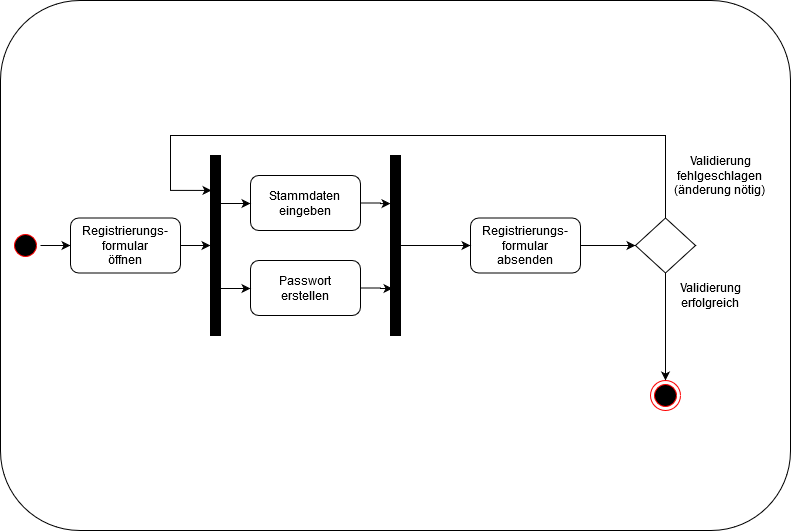

The diagram above was exported from draw.io. Its source (the exported page's mxGraphModel, read from the mxfile embedded in the PNG):
<mxGraphModel dx="1102" dy="575" grid="0" gridSize="10" guides="1" tooltips="1" connect="1" arrows="1" fold="1" page="1" pageScale="1" pageWidth="827" pageHeight="1169" math="0" shadow="0">
  <root>
    <mxCell id="0" />
    <mxCell id="1" parent="0" />
    <mxCell id="BD36lEGvjcGjyZvf-TqO-1" value="" style="rounded=1;whiteSpace=wrap;html=1;" parent="1" vertex="1">
      <mxGeometry x="350" y="280" width="120" height="60" as="geometry" />
    </mxCell>
    <mxCell id="BD36lEGvjcGjyZvf-TqO-2" value="" style="rounded=1;whiteSpace=wrap;html=1;" parent="1" vertex="1">
      <mxGeometry x="20" y="40" width="790" height="530" as="geometry" />
    </mxCell>
    <mxCell id="BD36lEGvjcGjyZvf-TqO-28" style="edgeStyle=orthogonalEdgeStyle;rounded=0;orthogonalLoop=1;jettySize=auto;html=1;entryX=0;entryY=0.5;entryDx=0;entryDy=0;" parent="1" source="BD36lEGvjcGjyZvf-TqO-3" target="BD36lEGvjcGjyZvf-TqO-6" edge="1">
      <mxGeometry relative="1" as="geometry" />
    </mxCell>
    <mxCell id="BD36lEGvjcGjyZvf-TqO-3" value="" style="ellipse;html=1;shape=startState;fillColor=#000000;strokeColor=#ff0000;" parent="1" vertex="1">
      <mxGeometry x="30" y="270" width="30" height="30" as="geometry" />
    </mxCell>
    <mxCell id="MLSWXvwUCWesW4Jo9F8l-5" style="edgeStyle=orthogonalEdgeStyle;rounded=0;orthogonalLoop=1;jettySize=auto;html=1;entryX=0;entryY=0.5;entryDx=0;entryDy=0;entryPerimeter=0;" parent="1" source="BD36lEGvjcGjyZvf-TqO-6" target="MLSWXvwUCWesW4Jo9F8l-3" edge="1">
      <mxGeometry relative="1" as="geometry" />
    </mxCell>
    <mxCell id="BD36lEGvjcGjyZvf-TqO-6" value="&lt;div&gt;Registrierungs-&lt;/div&gt;&lt;div&gt;formular&lt;/div&gt;&lt;div&gt;öffnen&lt;br&gt;&lt;/div&gt;" style="rounded=1;whiteSpace=wrap;html=1;" parent="1" vertex="1">
      <mxGeometry x="90" y="257.5" width="110" height="55" as="geometry" />
    </mxCell>
    <mxCell id="MLSWXvwUCWesW4Jo9F8l-10" style="edgeStyle=orthogonalEdgeStyle;rounded=0;orthogonalLoop=1;jettySize=auto;html=1;entryX=0;entryY=0.267;entryDx=0;entryDy=0;entryPerimeter=0;" parent="1" source="BD36lEGvjcGjyZvf-TqO-16" target="MLSWXvwUCWesW4Jo9F8l-2" edge="1">
      <mxGeometry relative="1" as="geometry" />
    </mxCell>
    <mxCell id="BD36lEGvjcGjyZvf-TqO-16" value="&lt;div&gt;Stammdaten&lt;br&gt;&lt;/div&gt;&lt;div&gt;eingeben&lt;br&gt;&lt;/div&gt;" style="rounded=1;whiteSpace=wrap;html=1;" parent="1" vertex="1">
      <mxGeometry x="270" y="215" width="110" height="55" as="geometry" />
    </mxCell>
    <mxCell id="BD36lEGvjcGjyZvf-TqO-22" style="edgeStyle=orthogonalEdgeStyle;rounded=0;orthogonalLoop=1;jettySize=auto;html=1;" parent="1" source="BD36lEGvjcGjyZvf-TqO-17" target="BD36lEGvjcGjyZvf-TqO-18" edge="1">
      <mxGeometry relative="1" as="geometry" />
    </mxCell>
    <mxCell id="BD36lEGvjcGjyZvf-TqO-17" value="&lt;div&gt;Registrierungs-&lt;/div&gt;&lt;div&gt;formular &lt;br&gt;&lt;/div&gt;&lt;div&gt;absenden&lt;/div&gt;" style="rounded=1;whiteSpace=wrap;html=1;" parent="1" vertex="1">
      <mxGeometry x="490" y="257.5" width="110" height="55" as="geometry" />
    </mxCell>
    <mxCell id="BD36lEGvjcGjyZvf-TqO-26" style="edgeStyle=orthogonalEdgeStyle;rounded=0;orthogonalLoop=1;jettySize=auto;html=1;entryX=0.5;entryY=0;entryDx=0;entryDy=0;" parent="1" source="BD36lEGvjcGjyZvf-TqO-18" target="BD36lEGvjcGjyZvf-TqO-25" edge="1">
      <mxGeometry relative="1" as="geometry">
        <Array as="points">
          <mxPoint x="685" y="420" />
        </Array>
      </mxGeometry>
    </mxCell>
    <mxCell id="MLSWXvwUCWesW4Jo9F8l-17" style="edgeStyle=orthogonalEdgeStyle;rounded=0;orthogonalLoop=1;jettySize=auto;html=1;entryX=0.1;entryY=0.194;entryDx=0;entryDy=0;entryPerimeter=0;" parent="1" source="BD36lEGvjcGjyZvf-TqO-18" target="MLSWXvwUCWesW4Jo9F8l-3" edge="1">
      <mxGeometry relative="1" as="geometry">
        <Array as="points">
          <mxPoint x="685" y="175" />
          <mxPoint x="190" y="175" />
          <mxPoint x="190" y="230" />
        </Array>
      </mxGeometry>
    </mxCell>
    <mxCell id="BD36lEGvjcGjyZvf-TqO-18" value="" style="rhombus;whiteSpace=wrap;html=1;" parent="1" vertex="1">
      <mxGeometry x="655" y="257.5" width="60" height="55" as="geometry" />
    </mxCell>
    <mxCell id="BD36lEGvjcGjyZvf-TqO-24" value="&lt;div&gt;Validierung fehlgeschlagen &lt;br&gt;&lt;/div&gt;&lt;div&gt;(änderung nötig)&lt;br&gt;&lt;/div&gt;" style="text;html=1;strokeColor=none;fillColor=none;align=center;verticalAlign=middle;whiteSpace=wrap;rounded=0;" parent="1" vertex="1">
      <mxGeometry x="680" y="195" width="120" height="40" as="geometry" />
    </mxCell>
    <mxCell id="BD36lEGvjcGjyZvf-TqO-25" value="" style="ellipse;html=1;shape=endState;fillColor=#000000;strokeColor=#ff0000;" parent="1" vertex="1">
      <mxGeometry x="670" y="420" width="30" height="30" as="geometry" />
    </mxCell>
    <mxCell id="BD36lEGvjcGjyZvf-TqO-27" value="Validierung erfolgreich" style="text;html=1;strokeColor=none;fillColor=none;align=center;verticalAlign=middle;whiteSpace=wrap;rounded=0;" parent="1" vertex="1">
      <mxGeometry x="670" y="315" width="120" height="40" as="geometry" />
    </mxCell>
    <mxCell id="MLSWXvwUCWesW4Jo9F8l-11" style="edgeStyle=orthogonalEdgeStyle;rounded=0;orthogonalLoop=1;jettySize=auto;html=1;entryX=0.2;entryY=0.739;entryDx=0;entryDy=0;entryPerimeter=0;" parent="1" source="MLSWXvwUCWesW4Jo9F8l-1" target="MLSWXvwUCWesW4Jo9F8l-2" edge="1">
      <mxGeometry relative="1" as="geometry" />
    </mxCell>
    <mxCell id="MLSWXvwUCWesW4Jo9F8l-1" value="&lt;div&gt;Passwort&lt;br&gt;&lt;/div&gt;&lt;div&gt;erstellen&lt;br&gt;&lt;/div&gt;" style="rounded=1;whiteSpace=wrap;html=1;" parent="1" vertex="1">
      <mxGeometry x="270" y="300" width="110" height="55" as="geometry" />
    </mxCell>
    <mxCell id="MLSWXvwUCWesW4Jo9F8l-6" style="edgeStyle=orthogonalEdgeStyle;rounded=0;orthogonalLoop=1;jettySize=auto;html=1;entryX=0;entryY=0.5;entryDx=0;entryDy=0;" parent="1" source="MLSWXvwUCWesW4Jo9F8l-2" target="BD36lEGvjcGjyZvf-TqO-17" edge="1">
      <mxGeometry relative="1" as="geometry" />
    </mxCell>
    <mxCell id="MLSWXvwUCWesW4Jo9F8l-2" value="" style="html=1;points=[];perimeter=orthogonalPerimeter;fillColor=#000000;" parent="1" vertex="1">
      <mxGeometry x="410" y="195" width="10" height="180" as="geometry" />
    </mxCell>
    <mxCell id="MLSWXvwUCWesW4Jo9F8l-7" style="edgeStyle=orthogonalEdgeStyle;rounded=0;orthogonalLoop=1;jettySize=auto;html=1;" parent="1" source="MLSWXvwUCWesW4Jo9F8l-3" target="BD36lEGvjcGjyZvf-TqO-16" edge="1">
      <mxGeometry relative="1" as="geometry">
        <Array as="points">
          <mxPoint x="250" y="243" />
          <mxPoint x="250" y="243" />
        </Array>
      </mxGeometry>
    </mxCell>
    <mxCell id="MLSWXvwUCWesW4Jo9F8l-8" style="edgeStyle=orthogonalEdgeStyle;rounded=0;orthogonalLoop=1;jettySize=auto;html=1;" parent="1" source="MLSWXvwUCWesW4Jo9F8l-3" target="MLSWXvwUCWesW4Jo9F8l-1" edge="1">
      <mxGeometry relative="1" as="geometry">
        <Array as="points">
          <mxPoint x="250" y="328" />
          <mxPoint x="250" y="328" />
        </Array>
      </mxGeometry>
    </mxCell>
    <mxCell id="MLSWXvwUCWesW4Jo9F8l-3" value="" style="html=1;points=[];perimeter=orthogonalPerimeter;fillColor=#000000;" parent="1" vertex="1">
      <mxGeometry x="230" y="195" width="10" height="180" as="geometry" />
    </mxCell>
  </root>
</mxGraphModel>